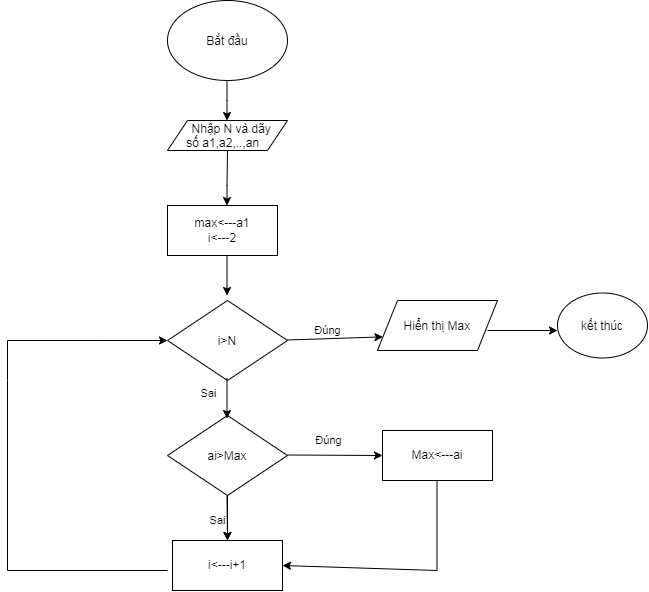

The diagram above was exported from draw.io. Its source (the exported page's mxGraphModel, read from the mxfile embedded in the PNG):
<mxGraphModel dx="1704" dy="896" grid="1" gridSize="10" guides="1" tooltips="1" connect="1" arrows="1" fold="1" page="1" pageScale="1" pageWidth="827" pageHeight="1169" math="0" shadow="0">
  <root>
    <mxCell id="0" />
    <mxCell id="1" parent="0" />
    <mxCell id="p2FspnJbMu7pzF4xymOC-1" parent="1" style="ellipse;whiteSpace=wrap;html=1;shapeInside=1;" value="Bắt đầu" vertex="1">
      <mxGeometry height="80" width="120" x="340" y="20" as="geometry" />
    </mxCell>
    <mxCell id="p2FspnJbMu7pzF4xymOC-2" edge="1" parent="1" style="endArrow=classic;html=1;rounded=0;defaultLabelBackgroundColor=page;" value="">
      <mxGeometry height="50" relative="1" width="50" x="0.5" as="geometry">
        <Array as="points">
          <mxPoint x="399.5" y="120" />
        </Array>
        <mxPoint x="399.5" y="100" as="sourcePoint" />
        <mxPoint x="399.5" y="140" as="targetPoint" />
      </mxGeometry>
    </mxCell>
    <mxCell id="p2FspnJbMu7pzF4xymOC-3" parent="1" style="shape=parallelogram;perimeter=parallelogramPerimeter;whiteSpace=wrap;html=1;shapeInside=1;fixedSize=1;" value="Nhập N và dãy số a1,a2,..,an" vertex="1">
      <mxGeometry height="30" width="120" x="340" y="140" as="geometry" />
    </mxCell>
    <mxCell id="p2FspnJbMu7pzF4xymOC-11" edge="1" parent="1" style="endArrow=classic;html=1;rounded=0;defaultLabelBackgroundColor=page;" value="">
      <mxGeometry height="50" relative="1" width="50" as="geometry">
        <mxPoint x="399.5" y="275" as="sourcePoint" />
        <mxPoint x="399.5" y="315" as="targetPoint" />
      </mxGeometry>
    </mxCell>
    <mxCell id="p2FspnJbMu7pzF4xymOC-12" parent="1" style="rhombus;whiteSpace=wrap;html=1;shapeInside=1;" value="i&amp;gt;N" vertex="1">
      <mxGeometry height="80" width="120" x="340" y="320" as="geometry" />
    </mxCell>
    <mxCell id="mHJZZUty5XJp31DgkhB6-14" edge="1" parent="1" source="p2FspnJbMu7pzF4xymOC-14" style="edgeStyle=orthogonalEdgeStyle;rounded=0;orthogonalLoop=1;jettySize=auto;html=1;defaultLabelBackgroundColor=page;" target="mHJZZUty5XJp31DgkhB6-5" value="">
      <mxGeometry relative="1" as="geometry" />
    </mxCell>
    <mxCell id="p2FspnJbMu7pzF4xymOC-14" parent="1" style="rhombus;whiteSpace=wrap;html=1;shapeInside=1;" value="ai&amp;gt;Max" vertex="1">
      <mxGeometry height="80" width="120" x="340" y="435" as="geometry" />
    </mxCell>
    <mxCell id="p2FspnJbMu7pzF4xymOC-17" parent="1" style="shape=parallelogram;perimeter=parallelogramPerimeter;whiteSpace=wrap;html=1;shapeInside=1;fixedSize=1;" value="Hiển thị Max" vertex="1">
      <mxGeometry height="50" width="120" x="550" y="320" as="geometry" />
    </mxCell>
    <mxCell id="p2FspnJbMu7pzF4xymOC-20" parent="1" style="ellipse;whiteSpace=wrap;html=1;shapeInside=1;" value="kết thúc" vertex="1">
      <mxGeometry height="65" width="90" x="730" y="312.5" as="geometry" />
    </mxCell>
    <mxCell id="p2FspnJbMu7pzF4xymOC-28" edge="1" parent="1" style="endArrow=classic;html=1;rounded=0;defaultLabelBackgroundColor=page;entryX=0;entryY=0.5;entryDx=0;entryDy=0;" target="p2FspnJbMu7pzF4xymOC-12" value="">
      <mxGeometry height="50" relative="1" width="50" x="0.3818" as="geometry">
        <Array as="points">
          <mxPoint x="180" y="590" />
          <mxPoint x="180" y="400" />
          <mxPoint x="180" y="360" />
          <mxPoint x="270" y="360" />
        </Array>
        <mxPoint x="340" y="590" as="sourcePoint" />
        <mxPoint x="400" y="400" as="targetPoint" />
      </mxGeometry>
    </mxCell>
    <mxCell id="mHJZZUty5XJp31DgkhB6-1" parent="1" style="rounded=0;whiteSpace=wrap;html=1;" value="max&amp;lt;---a1&lt;div&gt;i&amp;lt;---2&lt;/div&gt;" vertex="1">
      <mxGeometry height="50" width="110" x="340" y="225" as="geometry" />
    </mxCell>
    <mxCell id="mHJZZUty5XJp31DgkhB6-4" edge="1" parent="1" source="p2FspnJbMu7pzF4xymOC-3" style="endArrow=classic;html=1;rounded=0;defaultLabelBackgroundColor=page;exitX=0.5;exitY=1;exitDx=0;exitDy=0;" value="">
      <mxGeometry height="50" relative="1" width="50" x="0.6364" as="geometry">
        <Array as="points">
          <mxPoint x="399.5" y="205" />
        </Array>
        <mxPoint x="399.5" y="185" as="sourcePoint" />
        <mxPoint x="399.5" y="225" as="targetPoint" />
      </mxGeometry>
    </mxCell>
    <mxCell id="mHJZZUty5XJp31DgkhB6-5" parent="1" style="rounded=0;whiteSpace=wrap;html=1;" value="i&amp;lt;---i+1" vertex="1">
      <mxGeometry height="50" width="110" x="345" y="560" as="geometry" />
    </mxCell>
    <mxCell id="mHJZZUty5XJp31DgkhB6-6" parent="1" style="rounded=0;whiteSpace=wrap;html=1;" value="Max&amp;lt;---ai" vertex="1">
      <mxGeometry height="50" width="110" x="555" y="450" as="geometry" />
    </mxCell>
    <mxCell id="mHJZZUty5XJp31DgkhB6-7" edge="1" parent="1" style="endArrow=classic;html=1;rounded=0;defaultLabelBackgroundColor=page;entryX=1;entryY=0.5;entryDx=0;entryDy=0;" target="mHJZZUty5XJp31DgkhB6-5" value="">
      <mxGeometry height="50" relative="1" width="50" x="-0.8723" as="geometry">
        <Array as="points">
          <mxPoint x="609.5" y="500.5" />
          <mxPoint x="609.5" y="590" />
        </Array>
        <mxPoint x="609.5" y="500" as="sourcePoint" />
        <mxPoint x="610" y="610" as="targetPoint" />
      </mxGeometry>
    </mxCell>
    <mxCell id="mHJZZUty5XJp31DgkhB6-8" edge="1" parent="1" style="endArrow=classic;html=1;rounded=0;defaultLabelBackgroundColor=page;entryX=0;entryY=0.5;entryDx=0;entryDy=0;" target="mHJZZUty5XJp31DgkhB6-6" value="Đúng">
      <mxGeometry height="50" relative="1" width="50" x="-0.1518" y="15" as="geometry">
        <mxPoint as="offset" />
        <Array as="points">
          <mxPoint x="460" y="475" />
        </Array>
        <mxPoint x="460" y="474.5" as="sourcePoint" />
        <mxPoint x="570" y="474.5" as="targetPoint" />
      </mxGeometry>
    </mxCell>
    <mxCell id="mHJZZUty5XJp31DgkhB6-9" edge="1" parent="1" style="endArrow=classic;html=1;rounded=0;defaultLabelBackgroundColor=page;entryX=0;entryY=0.75;entryDx=0;entryDy=0;" target="p2FspnJbMu7pzF4xymOC-17" value="Đúng">
      <mxGeometry height="50" relative="1" width="50" x="-0.1491" y="8" as="geometry">
        <mxPoint as="offset" />
        <Array as="points">
          <mxPoint x="460" y="360" />
        </Array>
        <mxPoint x="460" y="359.5" as="sourcePoint" />
        <mxPoint x="570" y="359.5" as="targetPoint" />
      </mxGeometry>
    </mxCell>
    <mxCell id="mHJZZUty5XJp31DgkhB6-10" edge="1" parent="1" style="endArrow=classic;html=1;rounded=0;defaultLabelBackgroundColor=page;" value="">
      <mxGeometry height="50" relative="1" width="50" x="-0.2908" as="geometry">
        <Array as="points">
          <mxPoint x="660" y="350.5" />
        </Array>
        <mxPoint x="660" y="350" as="sourcePoint" />
        <mxPoint x="730" y="350" as="targetPoint" />
      </mxGeometry>
    </mxCell>
    <mxCell id="mHJZZUty5XJp31DgkhB6-12" edge="1" parent="1" style="endArrow=classic;html=1;rounded=0;defaultLabelBackgroundColor=page;" value="Sai&lt;div&gt;&lt;br&gt;&lt;/div&gt;">
      <mxGeometry height="50" relative="1" width="50" x="0.1" y="-19" as="geometry">
        <mxPoint as="offset" />
        <mxPoint x="399.5" y="398" as="sourcePoint" />
        <mxPoint x="399.5" y="438" as="targetPoint" />
      </mxGeometry>
    </mxCell>
    <mxCell id="mHJZZUty5XJp31DgkhB6-13" edge="1" parent="1" style="endArrow=classic;html=1;rounded=0;defaultLabelBackgroundColor=page;entryX=0.5;entryY=0;entryDx=0;entryDy=0;" target="mHJZZUty5XJp31DgkhB6-5" value="Sai">
      <mxGeometry height="50" relative="1" width="50" x="0.1063" y="-10" as="geometry">
        <mxPoint as="offset" />
        <mxPoint x="399.5" y="515" as="sourcePoint" />
        <mxPoint x="399.5" y="555" as="targetPoint" />
      </mxGeometry>
    </mxCell>
  </root>
</mxGraphModel>